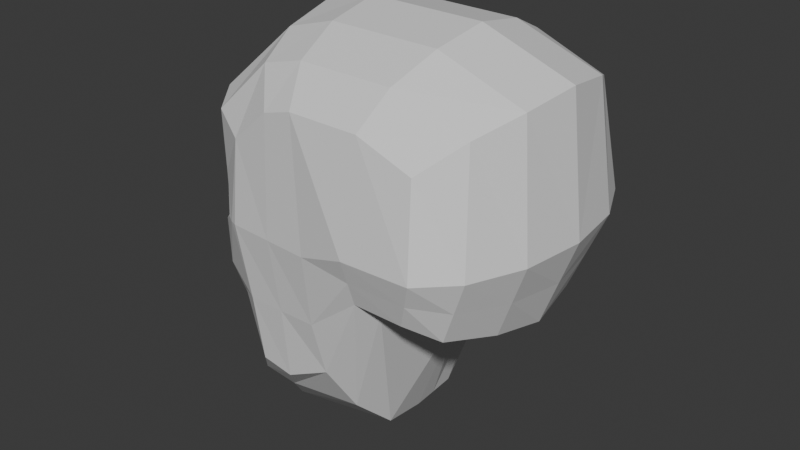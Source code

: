 # Source: head.blend  (saved by Blender 4.3.34; exported with 4.5.12 LTS)
import bpy
from mathutils import Matrix  # noqa: F401  (used for matrix-valued properties, if any)

bpy.ops.wm.read_factory_settings(use_empty=True)
scene = bpy.context.scene
scene.name = 'Scene'

# ---- collections
col_collection = bpy.data.collections.new('Collection'); scene.collection.children.link(col_collection)

# ---- materials (node trees are filled in below, after node groups)
mat_material = bpy.data.materials.new('Material')
mat_material.alpha_threshold = 0.0
mat_material.roughness = 0.5
mat_material.line_color = (0.0, 0.0, 0.0, 1.0)

# ---- material node trees
mat_material.use_nodes = True; mat_material.node_tree.nodes.clear()
_N = mat_material.node_tree.nodes; _L = mat_material.node_tree.links
n0 = _N.new('ShaderNodeOutputMaterial'); n0.name = 'Material Output'; n0.location = (300, 300)
n1 = _N.new('ShaderNodeBsdfPrincipled'); n1.name = 'Principled BSDF'; n1.location = (10, 300)
n1.inputs[3].default_value = 1.45
_L.new(n1.outputs[0], n0.inputs[0])
n0.is_active_output = True

# ---- world
world_world = bpy.data.worlds.new('World'); scene.world = world_world
world_world.use_nodes = True; world_world.node_tree.nodes.clear()
_N = world_world.node_tree.nodes; _L = world_world.node_tree.links
n0 = _N.new('ShaderNodeOutputWorld'); n0.name = 'World Output'; n0.location = (300, 300)
n1 = _N.new('ShaderNodeBackground'); n1.name = 'Background'; n1.location = (10, 300)
n1.inputs[0].default_value = (0.05088, 0.05088, 0.05088, 1.0)
_L.new(n1.outputs[0], n0.inputs[0])
n0.is_active_output = True
world_world.color = (0.05088, 0.05088, 0.05088)
world_world.sun_shadow_jitter_overblur = 0.0

# ---- meshes
me_cube = bpy.data.meshes.new('Cube')
me_cube.from_pydata([(0.5918, -0.6533, -0.1819), (0.6514, -0.6628, 0.5273), (-0.6741, 0.0, -1.161), (0.9652, 2.712e-08, 0.7982), (-0.7469, 0.0, 0.5628), (0.8678, 0.0, -0.36), (-0.6349, -0.2386, -1.126), (-0.6574, -0.4806, -0.3828), (0.9239, -0.2847, 0.755), (-0.7611, -0.3152, -0.4385), (-0.5833, -0.5417, 0.4767), (-0.6864, -0.3883, 0.5279), (-0.7655, -0.237, 0.1167), (0.8314, -0.2803, -0.3121), (-0.4706, -0.6265, -0.03978), (-0.06626, -0.526, 0.8162), (0.1397, -0.4464, -0.9181), (0.3843, -0.5439, -0.253), (0.4343, 0.0, -0.4611), (0.1698, 0.0, -1.146), (-0.1176, 2.805e-09, 0.9791), (0.4934, 3.74e-09, 0.9722), (0.4233, -0.2803, -0.3055), (0.1796, -0.2386, -1.113), (-0.911, -0.09386, -0.4491), (-0.9305, 0.0, -0.4538), (-0.1038, -0.2847, 0.9267), (0.4761, -0.2847, 0.9201), (-0.8463, 0.0, 0.02773), (-0.62, -0.5015, 0.1406), (0.7332, -0.5439, -0.2586), (-0.8751, -0.06533, -0.157), (1.042, -2.525e-08, 0.1044), (-0.8283, 0.0, -0.07639), (-0.67, -0.4552, -0.1149), (-0.9176, -0.08153, -0.3439), (0.9966, -0.3291, 0.102), (0.8744, -0.5926, 0.09534), (0.8123, -0.501, 0.6721), (-0.485, -0.4464, -0.9599), (-0.4072, -0.6219, 0.3993), (-0.3431, -0.5861, -0.7733), (-0.6489, -0.08428, -1.147), (-0.7578, -0.2601, 0.00637), (-0.6392, -0.4707, 0.02293), (-0.8888, 0.0, -0.1536), (0.3629, -0.6628, 0.6337), (-0.01078, -0.6628, 0.6379), (0.07619, -0.5861, -0.679), (0.3288, -0.6533, -0.1776), (-0.5625, -0.5276, -0.04949), (-0.7887, -0.1472, -0.07473), (-0.7541, -0.2787, -0.1256), (0.4295, -0.526, 0.8105), (-0.4273, -0.6463, -0.03427), (0.6982, -0.7433, 0.08491), (-0.8089, 7.513e-10, -0.5657), (0.1746, -0.1172, -1.13), (0.3331, -0.7433, 0.0764), (0.05307, -0.6946, -0.0215), (-0.8197, 0.0, -0.5304), (-0.9574, 0.0, -0.383), (-0.9401, -0.07169, -0.3832), (-0.7787, -0.1494, -0.4798), (-0.8042, -0.09539, -0.5131), (-0.7787, -0.1643, -0.1118), (-0.7712, -0.2457, 0.03597), (-0.6292, -0.4928, 0.05588), (-0.5325, -0.5841, -0.04765), (-0.8143, -0.1011, -0.06971), (-0.6703, -0.4794, -0.1407), (-0.7675, -0.2737, -0.1536), (-0.7966, -0.1321, -0.1369), (-0.7264, -0.2477, 0.004012), (-0.7038, -0.2491, -0.08349), (-0.5945, -0.4628, -0.06545), (-0.6386, -0.4428, -0.1172), (-0.7573, -0.1348, -0.07709), (-0.7227, -0.2662, -0.128), (-0.5311, -0.5152, -0.05185), (-0.6078, -0.4582, 0.02057), (-0.7473, -0.1518, -0.1142), (-0.7888, -0.09459, -0.5444), (-0.9278, 0.0, -0.3427), (-0.7889, -0.1618, -0.3948), (-0.7567, -0.2136, -0.477), (0.9548, -1.262e-08, -0.1278), (0.914, -0.3047, -0.105), (0.645, -0.6983, -0.04849), (0.331, -0.6983, -0.05062), (0.04455, -0.6403, -0.4021), (-0.3718, -0.6162, -0.4255), (0.8038, -0.5682, -0.08164), (-0.7015, -0.09116, -0.7536), (-0.5799, -0.4688, -0.5193), (-0.7259, 0.0, -0.7632), (-0.6777, -0.2233, -0.7367), (-0.7766, 0.0, -0.8609), (-0.7595, -0.235, -0.6611), (-0.7575, -0.09886, -0.8491), (-0.7811, -0.1002, -0.6493), (-0.7191, -0.2248, -0.8382), (-0.6862, -0.337, -0.7139), (-0.8038, 0.0, -0.6938), (-0.7379, -0.1211, -0.7724), (-0.7099, -0.2829, -0.7246), (-0.7423, -0.1212, -0.7277), (-0.7527, 0.0, -0.7807), (-0.769, 0.0, -0.7363), (-0.7182, -0.2311, -0.7586), (-0.7328, -0.2339, -0.7072), (-0.7861, 0.0, -0.8026), (-0.7864, -0.1149, -0.7099), (-0.7349, -0.2361, -0.7769), (-0.7093, -0.3131, -0.7195), (-0.7596, -0.1144, -0.7913), (-0.7926, 0.0, -0.7275), (-0.7551, -0.2364, -0.6941), (-0.1703, -0.5861, -0.8031), (-0.473, 0.0, -1.254), (-0.4485, -0.2386, -1.22), (-0.4086, 0.0, 0.9024), (-0.3674, -0.2847, 0.8508), (-0.1806, -0.6479, 0.5876), (-0.458, -0.1007, -1.238), (-0.2914, -0.4464, -0.9808), (-0.1871, -0.6705, -0.02788), (-0.3009, -0.5135, 0.7526), (-0.1636, -0.6283, -0.4138)], [], [(128, 126, 54, 91), (92, 37, 55, 88), (41, 91, 94, 39), (88, 55, 58, 89), (50, 44, 80, 79), (89, 58, 59, 90), (52, 34, 76, 78), (32, 3, 8, 36), (36, 8, 38, 37), (18, 5, 13, 22), (22, 13, 30, 17), (121, 4, 11, 122), (122, 11, 10, 127), (8, 27, 53, 38), (27, 26, 15, 53), (3, 21, 27, 8), (21, 20, 26, 27), (120, 23, 16, 125), (23, 22, 17, 16), (119, 19, 57, 124), (19, 18, 22, 23, 57), (53, 15, 47, 46), (38, 53, 46, 1), (58, 46, 47, 59), (55, 1, 46, 58), (16, 17, 49, 48), (125, 16, 48, 118), (54, 40, 10, 29, 14), (37, 38, 1, 55), (87, 36, 37, 92), (86, 32, 36, 87), (39, 94, 102, 101, 6), (17, 30, 0, 49), (6, 101, 99, 42), (126, 123, 40, 54), (127, 10, 40, 123), (65, 52, 78, 81), (44, 43, 73, 80), (69, 66, 12, 28, 33), (43, 51, 77, 73), (124, 57, 23, 120), (42, 99, 97, 2), (45, 31, 69, 33), (34, 50, 79, 76), (66, 67, 29, 12), (7, 14, 68, 70), (28, 12, 11, 4), (9, 7, 70, 71), (12, 29, 10, 11), (14, 29, 67, 68), (25, 24, 62, 61), (24, 63, 62), (61, 62, 35, 83), (62, 63, 84, 35), (64, 63, 24), (60, 64, 24, 25), (72, 69, 31), (72, 84, 85, 9, 71), (43, 44, 67, 66), (44, 50, 68, 67), (51, 43, 66, 69), (34, 52, 71, 70), (50, 34, 70, 68), (52, 65, 72, 71), (65, 51, 69, 72), (74, 73, 77), (75, 80, 73, 74), (76, 79, 75), (78, 76, 75, 74), (79, 80, 75), (77, 81, 78, 74), (51, 65, 81, 77), (56, 82, 64, 60), (82, 85, 63, 64), (83, 35, 31, 45), (85, 84, 63), (35, 84, 72, 31), (5, 86, 87, 13), (13, 87, 92, 30), (49, 89, 90, 48), (0, 88, 89, 49), (30, 92, 88, 0), (118, 128, 91, 41), (93, 96, 110, 106), (96, 105, 110), (94, 91, 54, 14, 7), (95, 93, 106, 108), (111, 115, 104, 107), (100, 98, 9, 85, 82), (115, 113, 109, 104), (98, 102, 94, 7, 9), (113, 114, 105, 109), (103, 100, 82, 56), (117, 114, 102, 98), (104, 109, 96, 93), (116, 112, 100, 103), (109, 105, 96), (107, 104, 93, 95), (112, 117, 98, 100), (106, 110, 117, 112), (108, 106, 112, 116), (110, 105, 114, 117), (101, 102, 114, 113), (99, 101, 113, 115), (97, 99, 115, 111), (48, 90, 128, 118), (42, 124, 120, 6), (15, 127, 123, 47), (59, 47, 123, 126), (39, 125, 118, 41), (2, 119, 124, 42), (6, 120, 125, 39), (26, 122, 127, 15), (20, 121, 122, 26), (90, 59, 126, 128)])
_uv = me_cube.uv_layers.new(name='UVMap')
_uv.uv.foreach_set('vector', [0.4375, 0.9583, 0.5, 0.9583, 0.5, 1.0, 0.4375, 1.0, 0.4375, 0.7083, 0.5, 0.7083, 0.5, 0.75, 0.4375, 0.75, 0.375, 0.0, 0.4375, 0.0, 0.4415, 0.04167, 0.375, 0.04167, 0.4375, 0.75, 0.5, 0.75, 0.5, 0.8333, 0.4375, 0.8333, 0.5015, 0.02659, 0.5168, 0.04305, 0.5168, 0.04305, 0.5015, 0.02659, 0.4375, 0.8333, 0.5, 0.8333, 0.5, 0.9167, 0.4375, 0.9167, 0.4912, 0.08284, 0.4906, 0.04483, 0.4906, 0.04483, 0.4912, 0.08284, 0.5, 0.625, 0.625, 0.625, 0.625, 0.6667, 0.5, 0.6667, 0.5, 0.6667, 0.625, 0.6667, 0.625, 0.7083, 0.5, 0.7083, 0.2917, 0.625, 0.375, 0.625, 0.375, 0.6667, 0.2917, 0.6667, 0.2917, 0.6667, 0.375, 0.6667, 0.375, 0.7083, 0.2917, 0.7083, 0.8333, 0.625, 0.875, 0.625, 0.875, 0.6667, 0.8333, 0.6667, 0.8333, 0.6667, 0.875, 0.6667, 0.875, 0.7083, 0.8333, 0.7083, 0.625, 0.6667, 0.7083, 0.6667, 0.7083, 0.7083, 0.625, 0.7083, 0.7083, 0.6667, 0.7917, 0.6667, 0.7917, 0.7083, 0.7083, 0.7083, 0.625, 0.625, 0.7083, 0.625, 0.7083, 0.6667, 0.625, 0.6667, 0.7083, 0.625, 0.7917, 0.625, 0.7917, 0.6667, 0.7083, 0.6667, 0.1667, 0.6667, 0.2083, 0.6667, 0.2083, 0.7083, 0.1667, 0.7083, 0.2083, 0.6667, 0.2917, 0.6667, 0.2917, 0.7083, 0.2083, 0.7083, 0.1667, 0.625, 0.2083, 0.625, 0.2083, 0.6455, 0.1667, 0.6487, 0.2083, 0.625, 0.2917, 0.625, 0.2917, 0.6667, 0.2083, 0.6667, 0.2083, 0.6455, 0.7083, 0.7083, 0.7917, 0.7083, 0.7917, 0.75, 0.7083, 0.75, 0.625, 0.7083, 0.7083, 0.7083, 0.7083, 0.75, 0.625, 0.75, 0.5, 0.8333, 0.625, 0.8333, 0.625, 0.9167, 0.5, 0.9167, 0.5, 0.75, 0.625, 0.75, 0.625, 0.8333, 0.5, 0.8333, 0.2083, 0.7083, 0.2917, 0.7083, 0.2917, 0.75, 0.2083, 0.75, 0.1667, 0.7083, 0.2083, 0.7083, 0.2083, 0.75, 0.1667, 0.75, 0.5, 0.0, 0.625, 0.0, 0.625, 0.04167, 0.5297, 0.04167, 0.5, 0.008054, 0.5, 0.7083, 0.625, 0.7083, 0.625, 0.75, 0.5, 0.75, 0.4375, 0.6667, 0.5, 0.6667, 0.5, 0.7083, 0.4375, 0.7083, 0.4375, 0.625, 0.5, 0.625, 0.5, 0.6667, 0.4375, 0.6667, 0.375, 0.04167, 0.4415, 0.04167, 0.4442, 0.06573, 0.4306, 0.08333, 0.375, 0.08333, 0.2917, 0.7083, 0.375, 0.7083, 0.375, 0.75, 0.2917, 0.75, 0.375, 0.08333, 0.4306, 0.08333, 0.4232, 0.1042, 0.375, 0.09816, 0.5, 0.9583, 0.625, 0.9583, 0.625, 1.0, 0.5, 1.0, 0.8333, 0.7083, 0.875, 0.7083, 0.875, 0.75, 0.8333, 0.75, 0.4921, 0.1007, 0.4912, 0.08284, 0.4912, 0.08284, 0.4921, 0.1007, 0.5168, 0.04305, 0.5176, 0.08258, 0.5176, 0.08258, 0.5168, 0.04305, 0.5, 0.1138, 0.5212, 0.08333, 0.5303, 0.08333, 0.5131, 0.125, 0.5, 0.125, 0.5176, 0.08258, 0.4994, 0.1085, 0.4994, 0.1085, 0.5176, 0.08258, 0.1667, 0.6487, 0.2083, 0.6455, 0.2083, 0.6667, 0.1667, 0.6667, 0.375, 0.09816, 0.4232, 0.1042, 0.4212, 0.125, 0.375, 0.125, 0.4887, 0.125, 0.4883, 0.1125, 0.5, 0.1138, 0.5, 0.125, 0.4906, 0.04483, 0.5015, 0.02659, 0.5015, 0.02659, 0.4906, 0.04483, 0.5212, 0.08333, 0.5205, 0.04167, 0.5297, 0.04167, 0.5303, 0.08333, 0.4765, 0.04167, 0.5, 0.008054, 0.5, 0.01956, 0.4868, 0.04167, 0.5131, 0.125, 0.5303, 0.08333, 0.625, 0.08333, 0.625, 0.125, 0.4789, 0.08333, 0.4765, 0.04167, 0.4868, 0.04167, 0.4876, 0.08333, 0.5303, 0.08333, 0.5297, 0.04167, 0.625, 0.04167, 0.625, 0.08333, 0.5, 0.008054, 0.5297, 0.04167, 0.5205, 0.04167, 0.5, 0.01956, 0.4788, 0.125, 0.4787, 0.1113, 0.4819, 0.1117, 0.4827, 0.125, 0.4787, 0.1113, 0.4788, 0.09337, 0.4819, 0.1117, 0.4827, 0.125, 0.4819, 0.1117, 0.4831, 0.1118, 0.4842, 0.125, 0.4819, 0.1117, 0.4788, 0.09337, 0.4809, 0.09488, 0.4831, 0.1118, 0.4678, 0.1099, 0.4788, 0.09337, 0.4787, 0.1113, 0.467, 0.125, 0.4678, 0.1099, 0.4787, 0.1113, 0.4788, 0.125, 0.488, 0.1, 0.5, 0.1138, 0.4883, 0.1125, 0.488, 0.1, 0.4809, 0.09488, 0.4788, 0.09082, 0.4789, 0.08333, 0.4876, 0.08333, 0.5176, 0.08258, 0.5168, 0.04305, 0.5205, 0.04167, 0.5212, 0.08333, 0.5168, 0.04305, 0.5015, 0.02659, 0.5, 0.01956, 0.5205, 0.04167, 0.4994, 0.1085, 0.5176, 0.08258, 0.5212, 0.08333, 0.5, 0.1138, 0.4906, 0.04483, 0.4912, 0.08284, 0.4876, 0.08333, 0.4868, 0.04167, 0.5015, 0.02659, 0.4906, 0.04483, 0.4868, 0.04167, 0.5, 0.01956, 0.4912, 0.08284, 0.4921, 0.1007, 0.488, 0.1, 0.4876, 0.08333, 0.4921, 0.1007, 0.4994, 0.1085, 0.5, 0.1138, 0.488, 0.1, 0.5, 0.08333, 0.5176, 0.08258, 0.4994, 0.1085, 0.5, 0.04167, 0.5168, 0.04305, 0.5176, 0.08258, 0.5, 0.08333, 0.4906, 0.04483, 0.5015, 0.02659, 0.5, 0.04167, 0.4912, 0.08284, 0.4906, 0.04483, 0.5, 0.04167, 0.5, 0.08333, 0.5015, 0.02659, 0.5168, 0.04305, 0.5, 0.04167, 0.4994, 0.1085, 0.4921, 0.1007, 0.4912, 0.08284, 0.5, 0.08333, 0.4994, 0.1085, 0.4921, 0.1007, 0.4921, 0.1007, 0.4994, 0.1085, 0.4621, 0.125, 0.4611, 0.109, 0.4678, 0.1099, 0.467, 0.125, 0.4611, 0.109, 0.4788, 0.09082, 0.4788, 0.09337, 0.4678, 0.1099, 0.4842, 0.125, 0.4831, 0.1118, 0.4883, 0.1125, 0.4887, 0.125, 0.4788, 0.09082, 0.4809, 0.09488, 0.4788, 0.09337, 0.4831, 0.1118, 0.4809, 0.09488, 0.488, 0.1, 0.4883, 0.1125, 0.375, 0.625, 0.4375, 0.625, 0.4375, 0.6667, 0.375, 0.6667, 0.375, 0.6667, 0.4375, 0.6667, 0.4375, 0.7083, 0.375, 0.7083, 0.375, 0.8333, 0.4375, 0.8333, 0.4375, 0.9167, 0.375, 0.9167, 0.375, 0.75, 0.4375, 0.75, 0.4375, 0.8333, 0.375, 0.8333, 0.375, 0.7083, 0.4375, 0.7083, 0.4375, 0.75, 0.375, 0.75, 0.375, 0.9583, 0.4375, 0.9583, 0.4375, 1.0, 0.375, 1.0, 0.4324, 0.1054, 0.4462, 0.08333, 0.4509, 0.08333, 0.4358, 0.1058, 0.4462, 0.08333, 0.4454, 0.07561, 0.4509, 0.08333, 0.4415, 0.04167, 0.4375, 0.0, 0.5, 0.0, 0.5, 0.008054, 0.4765, 0.04167, 0.4331, 0.125, 0.4324, 0.1054, 0.4358, 0.1058, 0.4392, 0.125, 0.4287, 0.1251, 0.4285, 0.105, 0.4297, 0.1051, 0.4305, 0.125, 0.445, 0.107, 0.4574, 0.08333, 0.4789, 0.08333, 0.4788, 0.09082, 0.4611, 0.109, 0.4285, 0.105, 0.4391, 0.08366, 0.4411, 0.08333, 0.4297, 0.1051, 0.4574, 0.08333, 0.4442, 0.06573, 0.4415, 0.04167, 0.4765, 0.04167, 0.4789, 0.08333, 0.4391, 0.08366, 0.4454, 0.07116, 0.4454, 0.07561, 0.4411, 0.08333, 0.4464, 0.125, 0.445, 0.107, 0.4611, 0.109, 0.4621, 0.125, 0.4526, 0.08351, 0.4454, 0.07116, 0.4442, 0.06573, 0.4574, 0.08333, 0.4297, 0.1051, 0.4411, 0.08333, 0.4462, 0.08333, 0.4324, 0.1054, 0.4413, 0.1252, 0.4382, 0.1063, 0.445, 0.107, 0.4464, 0.125, 0.4411, 0.08333, 0.4454, 0.07561, 0.4462, 0.08333, 0.4305, 0.125, 0.4297, 0.1051, 0.4324, 0.1054, 0.4331, 0.125, 0.4382, 0.1063, 0.4526, 0.08351, 0.4574, 0.08333, 0.445, 0.107, 0.4358, 0.1058, 0.4509, 0.08333, 0.4526, 0.08351, 0.4382, 0.1063, 0.4392, 0.125, 0.4358, 0.1058, 0.4382, 0.1063, 0.4413, 0.1252, 0.4509, 0.08333, 0.4454, 0.07561, 0.4454, 0.07116, 0.4526, 0.08351, 0.4306, 0.08333, 0.4442, 0.06573, 0.4454, 0.07116, 0.4391, 0.08366, 0.4232, 0.1042, 0.4306, 0.08333, 0.4391, 0.08366, 0.4285, 0.105, 0.4212, 0.125, 0.4232, 0.1042, 0.4285, 0.105, 0.4287, 0.1251, 0.375, 0.9167, 0.4375, 0.9167, 0.4375, 0.9583, 0.375, 0.9583, 0.125, 0.6518, 0.1667, 0.6487, 0.1667, 0.6667, 0.125, 0.6667, 0.7917, 0.7083, 0.8333, 0.7083, 0.8333, 0.75, 0.7917, 0.75, 0.5, 0.9167, 0.625, 0.9167, 0.625, 0.9583, 0.5, 0.9583, 0.125, 0.7083, 0.1667, 0.7083, 0.1667, 0.75, 0.125, 0.75, 0.125, 0.625, 0.1667, 0.625, 0.1667, 0.6487, 0.125, 0.6518, 0.125, 0.6667, 0.1667, 0.6667, 0.1667, 0.7083, 0.125, 0.7083, 0.7917, 0.6667, 0.8333, 0.6667, 0.8333, 0.7083, 0.7917, 0.7083, 0.7917, 0.625, 0.8333, 0.625, 0.8333, 0.6667, 0.7917, 0.6667, 0.4375, 0.9167, 0.5, 0.9167, 0.5, 0.9583, 0.4375, 0.9583])
me_cube.materials.append(mat_material)
me_cube.use_mirror_vertex_groups = False
me_cube.update()

# ---- objects
ob_cube = bpy.data.objects.new('Cube', me_cube)

# ---- transforms, parenting, visibility, modifiers, constraints
ob_cube.location = (0.0, 0.0, 0.0)
ob_cube.lock_rotations_4d = False
ob_cube.empty_display_type = 'ARROWS'
ob_cube.lineart.crease_threshold = 0.0
_m = ob_cube.modifiers.new('Mirror', 'MIRROR')
_m.use_axis = (False, True, False)
_m.use_clip = True

# ---- collection membership
col_collection.objects.link(ob_cube)

# ---- scene / render settings (as saved in the file)
scene.frame_start = 1; scene.frame_end = 250; scene.frame_set(1)
scene.render.engine = 'BLENDER_EEVEE_NEXT'
bpy.context.view_layer.update()

# ---- added for rendering (the .blend has no active camera and no usable light): camera, sun
cam_auto = bpy.data.cameras.new('AutoCamera')
cam_auto.lens = 50.0
cam_auto.sensor_width = 36.0
cam_auto.clip_end = 1000.0
ob_auto_camera = bpy.data.objects.new('AutoCamera', cam_auto)
scene.collection.objects.link(ob_auto_camera)
ob_auto_camera.location = (3.13755, -3.71447, 2.33899)
ob_auto_camera.rotation_euler = (1.09748, -7.21219e-08, 0.694738)
scene.camera = ob_auto_camera
light_auto_sun = bpy.data.lights.new('AutoSun', 'SUN')
light_auto_sun.energy = 3.0
light_auto_sun.angle = 0.0523599
ob_auto_sun = bpy.data.objects.new('AutoSun', light_auto_sun)
scene.collection.objects.link(ob_auto_sun)
ob_auto_sun.rotation_euler = (0.872665, 0.174533, 0.523599)
bpy.context.view_layer.update()
